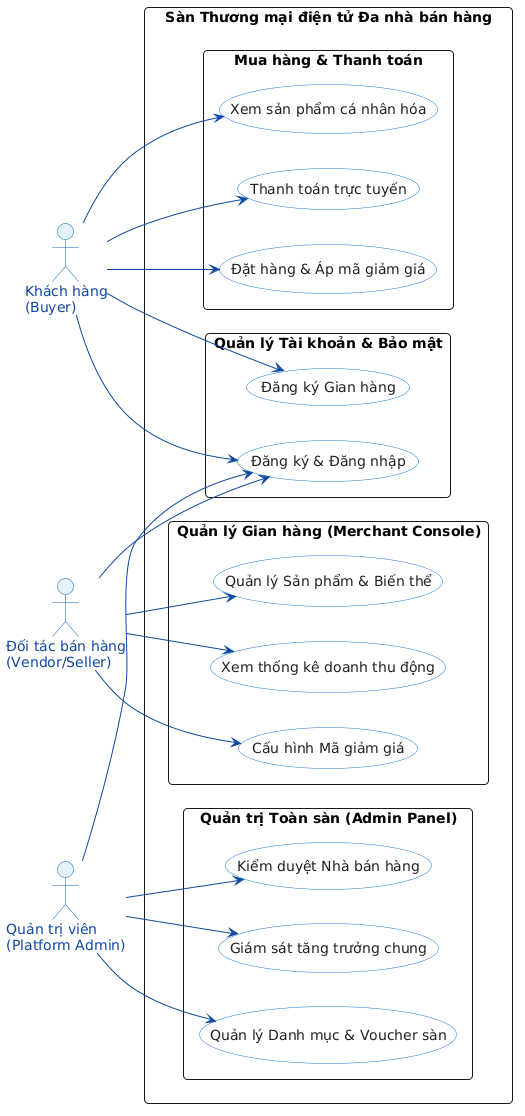

The diagram above was rendered by PlantUML. Its source (embedded in the PNG):
@startuml
left to right direction
skinparam packageStyle rect
skinparam defaultFontName "Segoe UI"
skinparam roundCorner 8
skinparam actor {
    BackgroundColor #E3F2FD
    BorderColor #1565C0
    FontColor #0D47A1
}
skinparam usecase {
    BackgroundColor #FFFFFF
    BorderColor #1976D2
    ArrowColor #0D47A1
    FontColor #212121
}

actor "Khách hàng\n(Buyer)" as Buyer
actor "Đối tác bán hàng\n(Vendor/Seller)" as Vendor
actor "Quản trị viên\n(Platform Admin)" as Admin

rectangle "Sàn Thương mại điện tử Đa nhà bán hàng" {
    package "Quản lý Tài khoản & Bảo mật" {
        usecase "Đăng ký & Đăng nhập" as UC_Auth
        usecase "Đăng ký Gian hàng" as UC_RegVendor
    }
    
    package "Mua hàng & Thanh toán" {
        usecase "Xem sản phẩm cá nhân hóa" as UC_ViewProd
        usecase "Đặt hàng & Áp mã giảm giá" as UC_PlaceOrder
        usecase "Thanh toán trực tuyến" as UC_Payment
    }
    
    package "Quản lý Gian hàng (Merchant Console)" {
        usecase "Quản lý Sản phẩm & Biến thể" as UC_ManageProd
        usecase "Cấu hình Mã giảm giá" as UC_ManageVoucher
        usecase "Xem thống kê doanh thu động" as UC_ViewStats
    }
    
    package "Quản trị Toàn sàn (Admin Panel)" {
        usecase "Kiểm duyệt Nhà bán hàng" as UC_ApproveVendor
        usecase "Quản lý Danh mục & Voucher sàn" as UC_AdminConfig
        usecase "Giám sát tăng trưởng chung" as UC_MonitorStats
    }
}

Buyer --> UC_Auth
Buyer --> UC_ViewProd
Buyer --> UC_PlaceOrder
Buyer --> UC_Payment
Buyer --> UC_RegVendor

Vendor --> UC_Auth
Vendor --> UC_ManageProd
Vendor --> UC_ManageVoucher
Vendor --> UC_ViewStats

Admin --> UC_Auth
Admin --> UC_ApproveVendor
Admin --> UC_AdminConfig
Admin --> UC_MonitorStats
@enduml